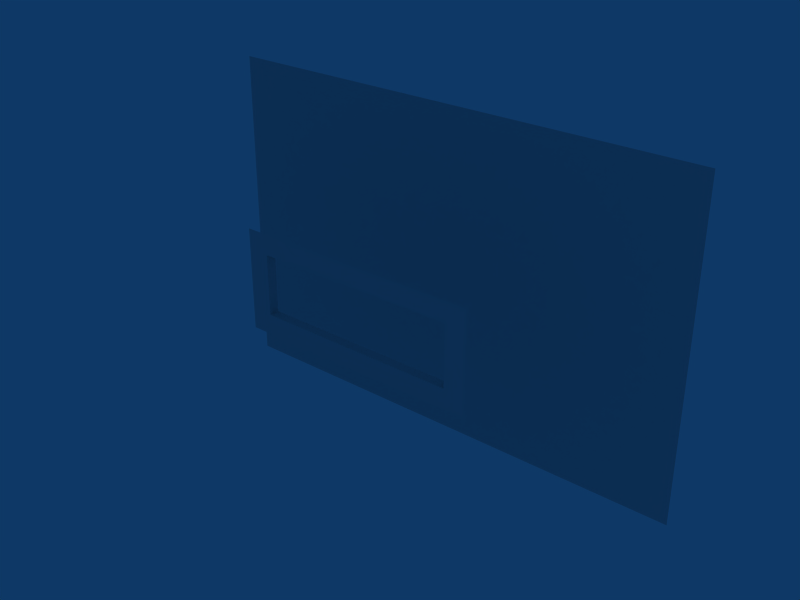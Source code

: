 # Source: RoomHall.blend  (saved by Blender 2.49.2; exported with 4.5.12 LTS)
import bpy
from mathutils import Matrix  # noqa: F401  (used for matrix-valued properties, if any)

bpy.ops.wm.read_factory_settings(use_empty=True)
scene = bpy.context.scene
scene.name = 'Scene'

# ---- collections
col_collection_1 = bpy.data.collections.new('Collection 1'); scene.collection.children.link(col_collection_1)

# ---- materials (node trees are filled in below, after node groups)
mat_normal = bpy.data.materials.new('normal')
mat_normal.alpha_threshold = 0.0
mat_normal.roughness = 0.5
mat_normal.line_color = (0.0, 0.0, 0.0, 1.0)

# ---- material node trees

# ---- world
world_world = bpy.data.worlds.new('World'); scene.world = world_world
world_world.color = (0.05656, 0.2208, 0.4)
world_world.use_sun_shadow = False
world_world.sun_shadow_jitter_overblur = 0.0
world_world.cycles.sampling_method = 'MANUAL'
world_world.cycles.sample_map_resolution = 256

# ---- meshes
me_plane = bpy.data.meshes.new('Plane')
me_plane.from_pydata([(-1.193e-05, 50.0, -24.03), (-66.36, 50.0, -24.03), (3.896e-06, 50.0, 42.01), (66.36, 50.0, -24.03), (-66.36, 50.0, 42.01), (66.36, 50.0, 42.01), (-99.54, 50.0, -24.03), (-33.18, 50.0, -24.03), (1.181e-05, 50.0, 75.02), (-4.015e-06, 50.0, 8.99), (99.54, 50.0, -24.03), (33.18, 50.0, -24.03), (-1.984e-05, 50.0, -57.04), (-99.54, 50.0, 42.01), (-66.36, 50.0, 75.02), (-33.18, 50.0, 42.01), (-66.36, 50.0, 8.99), (33.18, 50.0, 42.01), (66.36, 50.0, 75.02), (99.54, 50.0, 42.01), (66.36, 50.0, 8.99), (-66.36, 50.0, -57.04), (66.36, 50.0, -57.04), (-99.54, 50.0, 75.02), (-33.18, 50.0, 75.02), (-99.54, 50.0, 8.99), (-33.18, 50.0, 8.99), (33.18, 50.0, 75.02), (99.54, 50.0, 75.02), (33.18, 50.0, 8.99), (99.54, 50.0, 8.99), (-99.54, 50.0, -57.04), (-33.18, 50.0, -57.04), (33.18, 50.0, -57.04), (99.54, 50.0, -57.04)], [], [(14, 23, 13, 4), (24, 14, 4, 15), (8, 24, 15, 2), (4, 13, 25, 16), (16, 25, 6, 1), (15, 4, 16, 26), (2, 15, 26, 9), (26, 16, 1, 7), (7, 0, 9, 26), (27, 8, 2, 17), (18, 27, 17, 5), (28, 18, 5, 19), (17, 2, 9, 29), (5, 17, 29, 20), (0, 11, 29, 9), (20, 29, 11, 3), (19, 5, 20, 30), (30, 20, 3, 10), (1, 6, 31, 21), (7, 1, 21, 32), (0, 7, 32, 12), (11, 0, 12, 33), (3, 11, 33, 22), (10, 3, 22, 34)])
_uv = me_plane.uv_layers.new(name='UVTex')
_uv.uv.foreach_set('vector', [0.1253, 0.7502, 0.2499, 0.7502, 0.2498, 0.8749, 0.1253, 0.8747, 0.1253, 0.7502, 0.2499, 0.7502, 0.2498, 0.8749, 0.1253, 0.8747, 0.1253, 0.7502, 0.2499, 0.7502, 0.2498, 0.8749, 0.1253, 0.8747, 0.1253, 0.7502, 0.2499, 0.7502, 0.2498, 0.8749, 0.1253, 0.8747, 0.1253, 0.7502, 0.2499, 0.7502, 0.2498, 0.8749, 0.1253, 0.8747, 0.1253, 0.7502, 0.2499, 0.7502, 0.2498, 0.8749, 0.1253, 0.8747, 0.1253, 0.7502, 0.2499, 0.7502, 0.2498, 0.8749, 0.1253, 0.8747, 0.1253, 0.7502, 0.2499, 0.7502, 0.2498, 0.8749, 0.1253, 0.8747, 0.2498, 0.8749, 0.1253, 0.8747, 0.1253, 0.7502, 0.2499, 0.7502, 0.1253, 0.7502, 0.2499, 0.7502, 0.2498, 0.8749, 0.1253, 0.8747, 0.1253, 0.7502, 0.2499, 0.7502, 0.2498, 0.8749, 0.1253, 0.8747, 0.1253, 0.7502, 0.2499, 0.7502, 0.2498, 0.8749, 0.1253, 0.8747, 0.1253, 0.7502, 0.2499, 0.7502, 0.2498, 0.8749, 0.1253, 0.8747, 0.1253, 0.7502, 0.2499, 0.7502, 0.2498, 0.8749, 0.1253, 0.8747, 0.2498, 0.8749, 0.1253, 0.8747, 0.1253, 0.7502, 0.2499, 0.7502, 0.1253, 0.7502, 0.2499, 0.7502, 0.2498, 0.8749, 0.1253, 0.8747, 0.1253, 0.7502, 0.2499, 0.7502, 0.2498, 0.8749, 0.1253, 0.8747, 0.1253, 0.7502, 0.2499, 0.7502, 0.2498, 0.8749, 0.1253, 0.8747, 0.1253, 0.7502, 0.2499, 0.7502, 0.2498, 0.8749, 0.1253, 0.8747, 0.1253, 0.7502, 0.2499, 0.7502, 0.2498, 0.8749, 0.1253, 0.8747, 0.1253, 0.7502, 0.2499, 0.7502, 0.2498, 0.8749, 0.1253, 0.8747, 0.1253, 0.7502, 0.2499, 0.7502, 0.2498, 0.8749, 0.1253, 0.8747, 0.1253, 0.7502, 0.2499, 0.7502, 0.2498, 0.8749, 0.1253, 0.8747, 0.1253, 0.7502, 0.2499, 0.7502, 0.2498, 0.8749, 0.1253, 0.8747])
me_plane.use_remesh_preserve_volume = False
me_plane.use_remesh_preserve_attributes = False
me_plane.use_mirror_vertex_groups = False
me_plane.update()
me_cube = bpy.data.meshes.new('Cube')
me_cube.from_pydata([(-20.0, 2.0, 0.0), (-24.0, -2.0, 0.0), (-24.0, 2.0, 0.0), (-20.0, -2.0, 0.0), (-16.0, -2.0, 0.0), (-16.0, 2.0, 0.0), (-8.0, 2.0, 0.0), (-12.0, -2.0, 0.0), (-12.0, 2.0, 0.0), (-28.0, 2.0, 0.0), (-32.0, -2.0, 0.0), (-32.0, 2.0, 0.0), (-28.0, -2.0, 0.0), (-40.0, 2.0, 0.0), (-40.0, -2.0, 0.0), (-36.0, -2.0, 0.0), (-36.0, 2.0, 0.0), (-4.0, 2.0, 0.0), (-4.0, -2.0, 0.0), (-8.0, -2.0, 0.0), (0.0, 2.0, 0.0), (40.0, 2.0, 0.0), (40.0, -2.0, 0.0), (36.0, -2.0, 0.0), (36.0, 2.0, 0.0), (32.0, -2.0, 0.0), (4.0, 2.0, 0.0), (0.0, -2.0, 0.0), (4.0, -2.0, 0.0), (8.0, -2.0, 0.0), (8.0, 2.0, 0.0), (16.0, -2.0, 0.0), (12.0, -2.0, 0.0), (12.0, 2.0, 0.0), (28.0, 2.0, 0.0), (28.0, -2.0, 0.0), (24.0, 2.0, 0.0), (32.0, 2.0, 0.0), (24.0, -2.0, 0.0), (20.0, 2.0, 0.0), (16.0, 2.0, 0.0), (20.0, -2.0, 0.0), (-44.0, -2.0, 0.0), (44.0, -2.0, 0.0), (44.0, -2.0, 3.996), (-44.0, -2.0, 3.996), (40.0, -2.0, 3.996), (40.0, 2.0, 3.996), (-40.0, -2.0, 3.996), (-40.0, 2.0, 3.996), (-20.0, 2.0, 24.08), (-24.0, -2.0, 24.08), (-24.0, 2.0, 24.08), (-20.0, -2.0, 24.08), (-16.0, -2.0, 24.08), (-16.0, 2.0, 24.08), (-8.0, 2.0, 24.08), (-12.0, -2.0, 24.08), (-12.0, 2.0, 24.08), (-28.0, 2.0, 24.08), (-32.0, -2.0, 24.08), (-32.0, 2.0, 24.08), (-28.0, -2.0, 24.08), (-36.0, -2.0, 24.08), (-36.0, 2.0, 24.08), (-4.0, 2.0, 24.08), (-4.0, -2.0, 24.08), (-8.0, -2.0, 24.08), (0.0, 2.0, 24.08), (36.0, -2.0, 24.08), (36.0, 2.0, 24.08), (32.0, -2.0, 24.08), (4.0, 2.0, 24.08), (0.0, -2.0, 24.08), (4.0, -2.0, 24.08), (8.0, -2.0, 24.08), (8.0, 2.0, 24.08), (16.0, -2.0, 24.08), (12.0, -2.0, 24.08), (12.0, 2.0, 24.08), (28.0, 2.0, 24.08), (28.0, -2.0, 24.08), (24.0, 2.0, 24.08), (32.0, 2.0, 24.08), (24.0, -2.0, 24.08), (20.0, 2.0, 24.08), (16.0, 2.0, 24.08), (20.0, -2.0, 24.08), (44.0, -2.0, 7.996), (40.0, -2.0, 7.996), (-44.0, -2.0, 7.996), (-40.0, -2.0, 7.996), (40.0, 2.0, 7.996), (-40.0, 2.0, 7.996), (40.0, -2.0, 12.0), (44.0, -2.0, 12.0), (-44.0, -2.0, 12.0), (-40.0, -2.0, 12.0), (40.0, 2.0, 12.0), (-40.0, 2.0, 12.0), (40.0, -2.0, 16.0), (44.0, -2.0, 16.0), (-44.0, -2.0, 16.0), (-40.0, -2.0, 16.0), (40.0, 2.0, 16.0), (-40.0, 2.0, 16.0), (40.0, -2.0, 20.0), (44.0, -2.0, 20.0), (-44.0, -2.0, 20.0), (-40.0, -2.0, 20.0), (40.0, 2.0, 20.0), (-40.0, 2.0, 20.0), (40.0, -2.0, 24.0), (44.0, -2.0, 24.0), (-44.0, -2.0, 24.0), (-40.0, -2.0, 24.0), (40.0, 2.0, 24.0), (-40.0, 2.0, 24.0), (-48.4, -2.0, 0.0), (48.4, -2.0, 0.0), (48.4, -2.0, 3.996), (-48.4, -2.0, 3.996), (48.4, -2.0, 7.996), (-48.4, -2.0, 7.996), (48.4, -2.0, 12.0), (-48.4, -2.0, 12.0), (48.4, -2.0, 16.0), (-48.4, -2.0, 16.0), (48.4, -2.0, 20.0), (-48.4, -2.0, 20.0), (48.4, -2.0, 24.0), (-48.4, -2.0, 24.0), (-48.4, -2.0, 32.06), (48.4, -2.0, 32.06), (-48.4, -2.0, 27.98), (48.4, -2.0, 27.98), (-40.0, -2.0, 27.98), (-44.0, -2.0, 27.98), (44.0, -2.0, 27.98), (40.0, -2.0, 27.98), (44.0, -2.0, 32.06), (-44.0, -2.0, 32.06), (-12.0, -2.0, 32.06), (-28.0, -2.0, 32.06), (-24.0, -2.0, 32.06), (-32.0, -2.0, 32.06), (0.0, -2.0, 32.06), (28.0, -2.0, 32.06), (32.0, -2.0, 32.06), (24.0, -2.0, 32.06), (20.0, -2.0, 32.06), (12.0, -2.0, 32.06), (16.0, -2.0, 32.06), (8.0, -2.0, 32.06), (4.0, -2.0, 32.06), (36.0, -2.0, 32.06), (40.0, -2.0, 32.06), (-8.0, -2.0, 32.06), (-4.0, -2.0, 32.06), (-36.0, -2.0, 32.06), (-40.0, -2.0, 32.06), (-16.0, -2.0, 32.06), (-20.0, -2.0, 32.06), (20.0, -2.0, 28.06), (24.0, -2.0, 28.06), (28.0, -2.0, 28.06), (12.0, -2.0, 28.06), (16.0, -2.0, 28.06), (8.0, -2.0, 28.06), (4.0, -2.0, 28.06), (0.0, -2.0, 28.06), (32.0, -2.0, 28.06), (36.0, -2.0, 28.06), (-8.0, -2.0, 28.06), (-4.0, -2.0, 28.06), (-36.0, -2.0, 28.06), (-28.0, -2.0, 28.06), (-32.0, -2.0, 28.06), (-12.0, -2.0, 28.06), (-16.0, -2.0, 28.06), (-20.0, -2.0, 28.06), (-24.0, -2.0, 28.06), (48.4, -2.0, -8.004), (48.4, -2.0, -4.004), (-48.4, -2.0, -8.004), (-48.4, -2.0, -4.004), (44.0, -2.0, -8.004), (44.0, -2.0, -4.004), (-44.0, -2.0, -8.004), (-44.0, -2.0, -4.004), (-12.0, -2.0, -8.004), (-28.0, -2.0, -8.004), (-24.0, -2.0, -8.004), (-32.0, -2.0, -8.004), (0.0, -2.0, -8.004), (28.0, -2.0, -8.004), (32.0, -2.0, -8.004), (24.0, -2.0, -8.004), (20.0, -2.0, -8.004), (12.0, -2.0, -8.004), (16.0, -2.0, -8.004), (8.0, -2.0, -8.004), (4.0, -2.0, -8.004), (36.0, -2.0, -8.004), (40.0, -2.0, -8.004), (-8.0, -2.0, -8.004), (-4.0, -2.0, -8.004), (-36.0, -2.0, -8.004), (-40.0, -2.0, -8.004), (-16.0, -2.0, -8.004), (-20.0, -2.0, -8.004), (20.0, -2.0, -4.004), (24.0, -2.0, -4.004), (28.0, -2.0, -4.004), (12.0, -2.0, -4.004), (16.0, -2.0, -4.004), (8.0, -2.0, -4.004), (4.0, -2.0, -4.004), (0.0, -2.0, -4.004), (32.0, -2.0, -4.004), (36.0, -2.0, -4.004), (40.0, -2.0, -4.004), (-8.0, -2.0, -4.004), (-4.0, -2.0, -4.004), (-36.0, -2.0, -4.004), (-40.0, -2.0, -4.004), (-28.0, -2.0, -4.004), (-32.0, -2.0, -4.004), (-12.0, -2.0, -4.004), (-16.0, -2.0, -4.004), (-20.0, -2.0, -4.004), (-24.0, -2.0, -4.004)], [], [(0, 2, 1, 3), (5, 0, 3, 4), (7, 19, 6, 8), (4, 7, 8, 5), (10, 12, 9, 11), (12, 1, 2, 9), (15, 10, 11, 16), (14, 15, 16, 13), (19, 18, 17, 6), (18, 27, 20, 17), (23, 22, 21, 24), (25, 23, 24, 37), (27, 28, 26, 20), (28, 29, 30, 26), (32, 31, 40, 33), (29, 32, 33, 30), (38, 35, 34, 36), (35, 25, 37, 34), (41, 38, 36, 39), (31, 41, 39, 40), (4, 3, 230, 229), (15, 14, 225, 224), (18, 19, 222, 223), (22, 23, 220, 221), (29, 28, 217, 216), (31, 32, 214, 215), (41, 31, 215, 211), (38, 41, 211, 212), (25, 35, 213, 219), (35, 38, 212, 213), (32, 29, 216, 214), (28, 27, 218, 217), (23, 25, 219, 220), (27, 18, 223, 218), (10, 15, 224, 227), (1, 12, 226, 231), (12, 10, 227, 226), (7, 4, 229, 228), (19, 7, 228, 222), (3, 1, 231, 230), (14, 13, 49, 48), (21, 22, 46, 47), (225, 14, 42, 189), (22, 221, 187, 43), (14, 48, 45, 42), (46, 22, 43, 44), (50, 53, 51, 52), (55, 54, 53, 50), (57, 58, 56, 67), (54, 55, 58, 57), (60, 61, 59, 62), (62, 59, 52, 51), (63, 64, 61, 60), (115, 117, 64, 63), (67, 56, 65, 66), (66, 65, 68, 73), (69, 70, 116, 112), (71, 83, 70, 69), (73, 68, 72, 74), (74, 72, 76, 75), (78, 79, 86, 77), (75, 76, 79, 78), (84, 82, 80, 81), (81, 80, 83, 71), (87, 85, 82, 84), (77, 86, 85, 87), (54, 179, 180, 53), (63, 175, 136, 115), (66, 174, 173, 67), (112, 139, 172, 69), (75, 168, 169, 74), (77, 167, 166, 78), (87, 163, 167, 77), (84, 164, 163, 87), (71, 171, 165, 81), (81, 165, 164, 84), (78, 166, 168, 75), (74, 169, 170, 73), (69, 172, 171, 71), (73, 170, 174, 66), (60, 177, 175, 63), (51, 181, 176, 62), (62, 176, 177, 60), (57, 178, 179, 54), (67, 173, 178, 57), (53, 180, 181, 51), (136, 137, 114, 115), (112, 113, 138, 139), (46, 44, 88, 89), (45, 48, 91, 90), (47, 46, 89, 92), (48, 49, 93, 91), (89, 88, 95, 94), (90, 91, 97, 96), (92, 89, 94, 98), (91, 93, 99, 97), (94, 95, 101, 100), (96, 97, 103, 102), (98, 94, 100, 104), (97, 99, 105, 103), (100, 101, 107, 106), (102, 103, 109, 108), (104, 100, 106, 110), (103, 105, 111, 109), (106, 107, 113, 112), (108, 109, 115, 114), (110, 106, 112, 116), (109, 111, 117, 115), (189, 42, 118, 185), (43, 187, 183, 119), (44, 43, 119, 120), (42, 45, 121, 118), (88, 44, 120, 122), (45, 90, 123, 121), (95, 88, 122, 124), (90, 96, 125, 123), (101, 95, 124, 126), (96, 102, 127, 125), (107, 101, 126, 128), (102, 108, 129, 127), (113, 107, 128, 130), (108, 114, 131, 129), (138, 113, 130, 135), (114, 137, 134, 131), (137, 141, 132, 134), (140, 138, 135, 133), (139, 138, 140, 156), (160, 141, 137, 136), (180, 162, 144, 181), (173, 157, 142, 178), (178, 142, 161, 179), (176, 143, 145, 177), (181, 144, 143, 176), (177, 145, 159, 175), (170, 146, 158, 174), (172, 155, 148, 171), (169, 154, 146, 170), (166, 151, 153, 168), (165, 147, 149, 164), (171, 148, 147, 165), (164, 149, 150, 163), (163, 150, 152, 167), (167, 152, 151, 166), (168, 153, 154, 169), (139, 156, 155, 172), (174, 158, 157, 173), (175, 159, 160, 136), (179, 161, 162, 180), (187, 186, 182, 183), (188, 189, 185, 184), (221, 204, 186, 187), (208, 225, 189, 188), (230, 231, 192, 210), (222, 228, 190, 205), (228, 229, 209, 190), (226, 227, 193, 191), (231, 226, 191, 192), (227, 224, 207, 193), (218, 223, 206, 194), (220, 219, 196, 203), (217, 218, 194, 202), (214, 216, 201, 199), (213, 212, 197, 195), (219, 213, 195, 196), (212, 211, 198, 197), (211, 215, 200, 198), (215, 214, 199, 200), (216, 217, 202, 201), (221, 220, 203, 204), (223, 222, 205, 206), (224, 225, 208, 207), (229, 230, 210, 209)])
_uv = me_cube.uv_layers.new(name='UVTex')
_uv.uv.foreach_set('vector', [0.2485, 0.6238, 0.127, 0.6238, 0.127, 0.5022, 0.2485, 0.5022, 0.2485, 0.6238, 0.127, 0.6238, 0.127, 0.5022, 0.2485, 0.5022, 0.127, 0.5022, 0.2485, 0.5022, 0.2485, 0.6238, 0.127, 0.6238, 0.127, 0.5022, 0.2485, 0.5022, 0.2485, 0.6238, 0.127, 0.6238, 0.127, 0.5022, 0.2485, 0.5022, 0.2485, 0.6238, 0.127, 0.6238, 0.127, 0.5022, 0.2485, 0.5022, 0.2485, 0.6238, 0.127, 0.6238, 0.127, 0.5022, 0.2485, 0.5022, 0.2485, 0.6238, 0.127, 0.6238, 0.127, 0.5022, 0.2485, 0.5022, 0.2485, 0.6238, 0.127, 0.6238, 0.127, 0.5022, 0.2485, 0.5022, 0.2485, 0.6238, 0.127, 0.6238, 0.127, 0.5022, 0.2485, 0.5022, 0.2485, 0.6238, 0.127, 0.6238, 0.127, 0.5022, 0.2485, 0.5022, 0.2485, 0.6238, 0.127, 0.6238, 0.127, 0.5022, 0.2485, 0.5022, 0.2485, 0.6238, 0.127, 0.6238, 0.127, 0.5022, 0.2485, 0.5022, 0.2485, 0.6238, 0.127, 0.6238, 0.127, 0.5022, 0.2485, 0.5022, 0.2485, 0.6238, 0.127, 0.6238, 0.127, 0.5022, 0.2485, 0.5022, 0.2485, 0.6238, 0.127, 0.6238, 0.127, 0.5022, 0.2485, 0.5022, 0.2485, 0.6238, 0.127, 0.6238, 0.127, 0.5022, 0.2485, 0.5022, 0.2485, 0.6238, 0.127, 0.6238, 0.127, 0.5022, 0.2485, 0.5022, 0.2485, 0.6238, 0.127, 0.6238, 0.127, 0.5022, 0.2485, 0.5022, 0.2485, 0.6238, 0.127, 0.6238, 0.127, 0.5022, 0.2485, 0.5022, 0.2485, 0.6238, 0.127, 0.6238, 0.001575, 0.6239, 0.1235, 0.6239, 0.1235, 0.502, 0.001575, 0.502, 0.1235, 0.502, 0.001575, 0.502, 0.001575, 0.6239, 0.1235, 0.6239, 0.1235, 0.502, 0.001575, 0.502, 0.001575, 0.6239, 0.1235, 0.6239, 0.1235, 0.502, 0.001575, 0.502, 0.001575, 0.6239, 0.1235, 0.6239, 0.1235, 0.502, 0.001575, 0.502, 0.001575, 0.6239, 0.1235, 0.6239, 0.1235, 0.502, 0.001575, 0.502, 0.001575, 0.6239, 0.1235, 0.6239, 0.1235, 0.502, 0.001575, 0.502, 0.001575, 0.6239, 0.1235, 0.6239, 0.1235, 0.502, 0.001575, 0.502, 0.001575, 0.6239, 0.1235, 0.6239, 0.1235, 0.502, 0.001575, 0.502, 0.001575, 0.6239, 0.1235, 0.6239, 0.1235, 0.502, 0.001575, 0.502, 0.001575, 0.6239, 0.1235, 0.6239, 0.1235, 0.502, 0.001575, 0.502, 0.001575, 0.6239, 0.1235, 0.6239, 0.1235, 0.502, 0.001575, 0.502, 0.001575, 0.6239, 0.1235, 0.6239, 0.1235, 0.502, 0.001575, 0.502, 0.001575, 0.6239, 0.1235, 0.6239, 0.1235, 0.502, 0.001575, 0.502, 0.001575, 0.6239, 0.1235, 0.6239, 0.1235, 0.502, 0.001575, 0.502, 0.001575, 0.6239, 0.1235, 0.6239, 0.1235, 0.502, 0.001575, 0.502, 0.001575, 0.6239, 0.1235, 0.6239, 0.1235, 0.502, 0.001575, 0.502, 0.001575, 0.6239, 0.1235, 0.6239, 0.1235, 0.502, 0.001575, 0.502, 0.001575, 0.6239, 0.1235, 0.6239, 0.1235, 0.502, 0.001575, 0.502, 0.001575, 0.6239, 0.1235, 0.6239, 0.001575, 0.6239, 0.1235, 0.6239, 0.1235, 0.502, 0.001575, 0.502, 0.001681, 0.5018, 0.1246, 0.5018, 0.1246, 0.6247, 0.001681, 0.6247, 0.001681, 0.5018, 0.1246, 0.5018, 0.1246, 0.6247, 0.001681, 0.6247, 0.001575, 0.502, 0.001575, 0.6239, 0.1235, 0.6239, 0.1235, 0.502, 0.001575, 0.502, 0.001575, 0.6239, 0.1235, 0.6239, 0.1235, 0.502, 0.001575, 0.6239, 0.001575, 0.502, 0.1235, 0.502, 0.1235, 0.6239, 0.001575, 0.6239, 0.001575, 0.502, 0.1235, 0.502, 0.1235, 0.6239, 0.1243, 0.6242, 0.1243, 0.5014, 0.001437, 0.5014, 0.001437, 0.6242, 0.1243, 0.6242, 0.1243, 0.5014, 0.001437, 0.5014, 0.001437, 0.6242, 0.001437, 0.5014, 0.001437, 0.6242, 0.1243, 0.6242, 0.1243, 0.5014, 0.001437, 0.5014, 0.001437, 0.6242, 0.1243, 0.6242, 0.1243, 0.5014, 0.001437, 0.5014, 0.001437, 0.6242, 0.1243, 0.6242, 0.1243, 0.5014, 0.001437, 0.5014, 0.001437, 0.6242, 0.1243, 0.6242, 0.1243, 0.5014, 0.001437, 0.5014, 0.001437, 0.6242, 0.1243, 0.6242, 0.1243, 0.5014, 0.001437, 0.5014, 0.001437, 0.6242, 0.1243, 0.6242, 0.1243, 0.5014, 0.001437, 0.5014, 0.001437, 0.6242, 0.1243, 0.6242, 0.1243, 0.5014, 0.001437, 0.5014, 0.001437, 0.6242, 0.1243, 0.6242, 0.1243, 0.5014, 0.001437, 0.5014, 0.001437, 0.6242, 0.1243, 0.6242, 0.1243, 0.5014, 0.001437, 0.5014, 0.001437, 0.6242, 0.1243, 0.6242, 0.1243, 0.5014, 0.001437, 0.5014, 0.001437, 0.6242, 0.1243, 0.6242, 0.1243, 0.5014, 0.001437, 0.5014, 0.001437, 0.6242, 0.1243, 0.6242, 0.1243, 0.5014, 0.001437, 0.5014, 0.001437, 0.6242, 0.1243, 0.6242, 0.1243, 0.5014, 0.001437, 0.5014, 0.001437, 0.6242, 0.1243, 0.6242, 0.1243, 0.5014, 0.001437, 0.5014, 0.001437, 0.6242, 0.1243, 0.6242, 0.1243, 0.5014, 0.001437, 0.5014, 0.001437, 0.6242, 0.1243, 0.6242, 0.1243, 0.5014, 0.001437, 0.5014, 0.001437, 0.6242, 0.1243, 0.6242, 0.1243, 0.5014, 0.001437, 0.5014, 0.001437, 0.6242, 0.1243, 0.6242, 0.1243, 0.5014, 0.001575, 0.6239, 0.001575, 0.502, 0.1235, 0.502, 0.1235, 0.6239, 0.1235, 0.502, 0.1235, 0.6239, 0.001575, 0.6239, 0.001575, 0.502, 0.1235, 0.502, 0.1235, 0.6239, 0.001575, 0.6239, 0.001575, 0.502, 0.1235, 0.502, 0.1235, 0.6239, 0.001575, 0.6239, 0.001575, 0.502, 0.1235, 0.502, 0.1235, 0.6239, 0.001575, 0.6239, 0.001575, 0.502, 0.1235, 0.502, 0.1235, 0.6239, 0.001575, 0.6239, 0.001575, 0.502, 0.1235, 0.502, 0.1235, 0.6239, 0.001575, 0.6239, 0.001575, 0.502, 0.1235, 0.502, 0.1235, 0.6239, 0.001575, 0.6239, 0.001575, 0.502, 0.1235, 0.502, 0.1235, 0.6239, 0.001575, 0.6239, 0.001575, 0.502, 0.1235, 0.502, 0.1235, 0.6239, 0.001575, 0.6239, 0.001575, 0.502, 0.1235, 0.502, 0.1235, 0.6239, 0.001575, 0.6239, 0.001575, 0.502, 0.1235, 0.502, 0.1235, 0.6239, 0.001575, 0.6239, 0.001575, 0.502, 0.1235, 0.502, 0.1235, 0.6239, 0.001575, 0.6239, 0.001575, 0.502, 0.1235, 0.502, 0.1235, 0.6239, 0.001575, 0.6239, 0.001575, 0.502, 0.1235, 0.502, 0.1235, 0.6239, 0.001575, 0.6239, 0.001575, 0.502, 0.1235, 0.502, 0.1235, 0.6239, 0.001575, 0.6239, 0.001575, 0.502, 0.1235, 0.502, 0.1235, 0.6239, 0.001575, 0.6239, 0.001575, 0.502, 0.1235, 0.502, 0.1235, 0.6239, 0.001575, 0.6239, 0.001575, 0.502, 0.1235, 0.502, 0.1235, 0.6239, 0.001575, 0.6239, 0.001575, 0.502, 0.001575, 0.6239, 0.001575, 0.502, 0.1235, 0.502, 0.1235, 0.6239, 0.001575, 0.502, 0.1235, 0.502, 0.1235, 0.6239, 0.001575, 0.6239, 0.001575, 0.502, 0.1235, 0.502, 0.1235, 0.6239, 0.001575, 0.6239, 0.001575, 0.6239, 0.1235, 0.6239, 0.1235, 0.502, 0.001575, 0.502, 0.1235, 0.6239, 0.001575, 0.6239, 0.001575, 0.502, 0.1235, 0.502, 0.001681, 0.5018, 0.1246, 0.5018, 0.1246, 0.6247, 0.001681, 0.6247, 0.001681, 0.5018, 0.1246, 0.5018, 0.1246, 0.6247, 0.001681, 0.6247, 0.001575, 0.6239, 0.1235, 0.6239, 0.1235, 0.502, 0.001575, 0.502, 0.1235, 0.6239, 0.001575, 0.6239, 0.001575, 0.502, 0.1235, 0.502, 0.001681, 0.5018, 0.1246, 0.5018, 0.1246, 0.6247, 0.001681, 0.6247, 0.001681, 0.5018, 0.1246, 0.5018, 0.1246, 0.6247, 0.001681, 0.6247, 0.001575, 0.6239, 0.1235, 0.6239, 0.1235, 0.502, 0.001575, 0.502, 0.1235, 0.6239, 0.001575, 0.6239, 0.001575, 0.502, 0.1235, 0.502, 0.001681, 0.5018, 0.1246, 0.5018, 0.1246, 0.6247, 0.001681, 0.6247, 0.001681, 0.5018, 0.1246, 0.5018, 0.1246, 0.6247, 0.001681, 0.6247, 0.001575, 0.6239, 0.1235, 0.6239, 0.1235, 0.502, 0.001575, 0.502, 0.1235, 0.6239, 0.001575, 0.6239, 0.001575, 0.502, 0.1235, 0.502, 0.001681, 0.5018, 0.1246, 0.5018, 0.1246, 0.6247, 0.001681, 0.6247, 0.001681, 0.5018, 0.1246, 0.5018, 0.1246, 0.6247, 0.001681, 0.6247, 0.001575, 0.6239, 0.1235, 0.6239, 0.1235, 0.502, 0.001575, 0.502, 0.1235, 0.6239, 0.001575, 0.6239, 0.001575, 0.502, 0.1235, 0.502, 0.001681, 0.5018, 0.1246, 0.5018, 0.1246, 0.6247, 0.001681, 0.6247, 0.001681, 0.5018, 0.1246, 0.5018, 0.1246, 0.6247, 0.001681, 0.6247, 0.001575, 0.502, 0.001575, 0.6239, 0.1235, 0.6239, 0.1235, 0.502, 0.001575, 0.502, 0.001575, 0.6239, 0.1235, 0.6239, 0.1235, 0.502, 0.001575, 0.6239, 0.001575, 0.502, 0.1235, 0.502, 0.1235, 0.6239, 0.001575, 0.6239, 0.001575, 0.502, 0.1235, 0.502, 0.1235, 0.6239, 0.001575, 0.502, 0.001575, 0.6239, 0.1235, 0.6239, 0.1235, 0.502, 0.001575, 0.502, 0.001575, 0.6239, 0.1235, 0.6239, 0.1235, 0.502, 0.001575, 0.502, 0.001575, 0.6239, 0.1235, 0.6239, 0.1235, 0.502, 0.001575, 0.502, 0.001575, 0.6239, 0.1235, 0.6239, 0.1235, 0.502, 0.001575, 0.502, 0.001575, 0.6239, 0.1235, 0.6239, 0.1235, 0.502, 0.001575, 0.502, 0.001575, 0.6239, 0.1235, 0.6239, 0.1235, 0.502, 0.001575, 0.502, 0.001575, 0.6239, 0.1235, 0.6239, 0.1235, 0.502, 0.001575, 0.502, 0.001575, 0.6239, 0.1235, 0.6239, 0.1235, 0.502, 0.001575, 0.502, 0.001575, 0.6239, 0.1235, 0.6239, 0.1235, 0.502, 0.001575, 0.502, 0.001575, 0.6239, 0.1235, 0.6239, 0.1235, 0.502, 0.001575, 0.6239, 0.001575, 0.502, 0.1235, 0.502, 0.1235, 0.6239, 0.001575, 0.6239, 0.001575, 0.502, 0.1235, 0.502, 0.1235, 0.6239, 0.001575, 0.6239, 0.001575, 0.502, 0.1235, 0.502, 0.1235, 0.6239, 0.001575, 0.6239, 0.001575, 0.502, 0.1235, 0.502, 0.1235, 0.6239, 0.001575, 0.502, 0.1235, 0.502, 0.1235, 0.6239, 0.001575, 0.6239, 0.001575, 0.502, 0.1235, 0.502, 0.1235, 0.6239, 0.001575, 0.6239, 0.001575, 0.6239, 0.001575, 0.502, 0.1235, 0.502, 0.1235, 0.6239, 0.1235, 0.502, 0.1235, 0.6239, 0.001575, 0.6239, 0.001575, 0.502, 0.1235, 0.502, 0.1235, 0.6239, 0.001575, 0.6239, 0.001575, 0.502, 0.1235, 0.502, 0.1235, 0.6239, 0.001575, 0.6239, 0.001575, 0.502, 0.1235, 0.502, 0.1235, 0.6239, 0.001575, 0.6239, 0.001575, 0.502, 0.1235, 0.502, 0.1235, 0.6239, 0.001575, 0.6239, 0.001575, 0.502, 0.1235, 0.502, 0.1235, 0.6239, 0.001575, 0.6239, 0.001575, 0.502, 0.1235, 0.502, 0.1235, 0.6239, 0.001575, 0.6239, 0.001575, 0.502, 0.1235, 0.502, 0.1235, 0.6239, 0.001575, 0.6239, 0.001575, 0.502, 0.1235, 0.502, 0.1235, 0.6239, 0.001575, 0.6239, 0.001575, 0.502, 0.1235, 0.502, 0.1235, 0.6239, 0.001575, 0.6239, 0.001575, 0.502, 0.1235, 0.502, 0.1235, 0.6239, 0.001575, 0.6239, 0.001575, 0.502, 0.1235, 0.502, 0.1235, 0.6239, 0.001575, 0.6239, 0.001575, 0.502, 0.1235, 0.502, 0.1235, 0.6239, 0.001575, 0.6239, 0.001575, 0.502, 0.1235, 0.502, 0.1235, 0.6239, 0.001575, 0.6239, 0.001575, 0.502, 0.1235, 0.502, 0.1235, 0.6239, 0.001575, 0.6239, 0.001575, 0.502, 0.1235, 0.502, 0.1235, 0.6239, 0.001575, 0.6239, 0.001575, 0.502, 0.1235, 0.502, 0.1235, 0.6239, 0.001575, 0.6239, 0.001575, 0.502, 0.1235, 0.502, 0.1235, 0.6239, 0.001575, 0.6239, 0.001575, 0.502, 0.001575, 0.6239, 0.001575, 0.502, 0.1235, 0.502, 0.1235, 0.6239, 0.001575, 0.502, 0.001575, 0.6239, 0.1235, 0.6239, 0.1235, 0.502, 0.001575, 0.502, 0.001575, 0.6239, 0.1235, 0.6239, 0.1235, 0.502, 0.001575, 0.502, 0.001575, 0.6239, 0.1235, 0.6239, 0.1235, 0.502, 0.001575, 0.502, 0.001575, 0.6239, 0.1235, 0.6239, 0.1235, 0.502, 0.001575, 0.6239, 0.1235, 0.6239, 0.1235, 0.502, 0.001575, 0.502, 0.1235, 0.502, 0.001575, 0.502, 0.001575, 0.6239, 0.1235, 0.6239, 0.1235, 0.502, 0.001575, 0.502, 0.001575, 0.6239, 0.1235, 0.6239, 0.1235, 0.502, 0.001575, 0.502, 0.001575, 0.6239, 0.1235, 0.6239, 0.1235, 0.502, 0.001575, 0.502, 0.001575, 0.6239, 0.1235, 0.6239, 0.1235, 0.502, 0.001575, 0.502, 0.001575, 0.6239, 0.1235, 0.6239, 0.1235, 0.502, 0.001575, 0.502, 0.001575, 0.6239, 0.1235, 0.6239, 0.1235, 0.502, 0.001575, 0.502, 0.001575, 0.6239, 0.1235, 0.6239, 0.1235, 0.502, 0.001575, 0.502, 0.001575, 0.6239, 0.1235, 0.6239, 0.1235, 0.502, 0.001575, 0.502, 0.001575, 0.6239, 0.1235, 0.6239, 0.1235, 0.502, 0.001575, 0.502, 0.001575, 0.6239, 0.1235, 0.6239, 0.1235, 0.502, 0.001575, 0.502, 0.001575, 0.6239, 0.1235, 0.6239, 0.1235, 0.502, 0.001575, 0.502, 0.001575, 0.6239, 0.1235, 0.6239, 0.1235, 0.502, 0.001575, 0.502, 0.001575, 0.6239, 0.1235, 0.6239, 0.1235, 0.502, 0.001575, 0.502, 0.001575, 0.6239, 0.1235, 0.6239, 0.1235, 0.502, 0.001575, 0.502, 0.001575, 0.6239, 0.1235, 0.6239, 0.1235, 0.502, 0.001575, 0.502, 0.001575, 0.6239, 0.1235, 0.6239, 0.1235, 0.502, 0.001575, 0.502, 0.001575, 0.6239, 0.1235, 0.6239, 0.1235, 0.502, 0.001575, 0.502, 0.001575, 0.6239, 0.1235, 0.6239, 0.001575, 0.6239, 0.1235, 0.6239, 0.1235, 0.502, 0.001575, 0.502])
me_cube.materials.append(mat_normal)
me_cube.use_remesh_preserve_volume = False
me_cube.use_remesh_preserve_attributes = False
me_cube.use_mirror_vertex_groups = False
me_cube.update()

# ---- objects
ob_background = bpy.data.objects.new('Background', me_plane)
ob_levelgeometry = bpy.data.objects.new('LevelGeometry', me_cube)

# ---- transforms, parenting, visibility, modifiers, constraints
ob_background.location = (0.0, 0.0, 0.0)
ob_background.lock_rotations_4d = False
ob_background.empty_display_type = 'ARROWS'
ob_background.lineart.crease_threshold = 0.0
ob_levelgeometry.location = (0.0, 0.0, 0.0)
ob_levelgeometry.lock_rotations_4d = False
ob_levelgeometry.empty_display_type = 'ARROWS'
ob_levelgeometry.lineart.crease_threshold = 0.0
_vg = ob_levelgeometry.vertex_groups.new(name='cutout')
_vg = ob_levelgeometry.vertex_groups.new(name='normal')

# ---- collection membership
col_collection_1.objects.link(ob_background)
col_collection_1.objects.link(ob_levelgeometry)

# ---- scene / render settings (as saved in the file)
scene.frame_start = 1; scene.frame_end = 250; scene.frame_set(1)
scene.render.engine = 'BLENDER_EEVEE_NEXT'
scene.render.image_settings.file_format = 'JPEG'
scene.render.image_settings.color_mode = 'RGB'
scene.render.image_settings.compression = 90
scene.render.resolution_x = 800
scene.render.resolution_y = 600
scene.render.pixel_aspect_x = 100.0
scene.render.pixel_aspect_y = 100.0
scene.render.fps = 25
scene.render.dither_intensity = 0.0
scene.render.use_compositing = False
scene.render.use_sequencer = False
scene.render.bake_margin = 2
scene.render.bake_bias = 0.0
scene.render.use_stamp_time = False
scene.render.use_stamp_date = False
scene.render.use_stamp_frame = False
scene.render.use_stamp_camera = False
scene.render.use_stamp_scene = False
scene.render.use_stamp_filename = False
scene.render.use_stamp_render_time = False
scene.render.stamp_font_size = 0
scene.cycles.use_denoising = False
scene.cycles.samples = 10
scene.cycles.sampling_pattern = 'TABULATED_SOBOL'
scene.cycles.light_sampling_threshold = 0.0
scene.cycles.use_adaptive_sampling = False
scene.cycles.use_light_tree = False
scene.cycles.blur_glossy = 0.0
scene.cycles.volume_bounces = 1
scene.cycles.pixel_filter_type = 'GAUSSIAN'
scene.cycles.sample_clamp_indirect = 0.0
scene.view_settings.view_transform = 'Raw'
bpy.context.view_layer.update()

# ---- added for rendering (the .blend has no active camera): camera
cam_auto = bpy.data.cameras.new('AutoCamera')
cam_auto.lens = 50.0
cam_auto.sensor_width = 36.0
cam_auto.clip_end = 3970.15
ob_auto_camera = bpy.data.objects.new('AutoCamera', cam_auto)
scene.collection.objects.link(ob_auto_camera)
ob_auto_camera.location = (226.221, -247.465, 189.967)
ob_auto_camera.rotation_euler = (1.09748, -7.21219e-08, 0.694738)
scene.camera = ob_auto_camera
bpy.context.view_layer.update()
